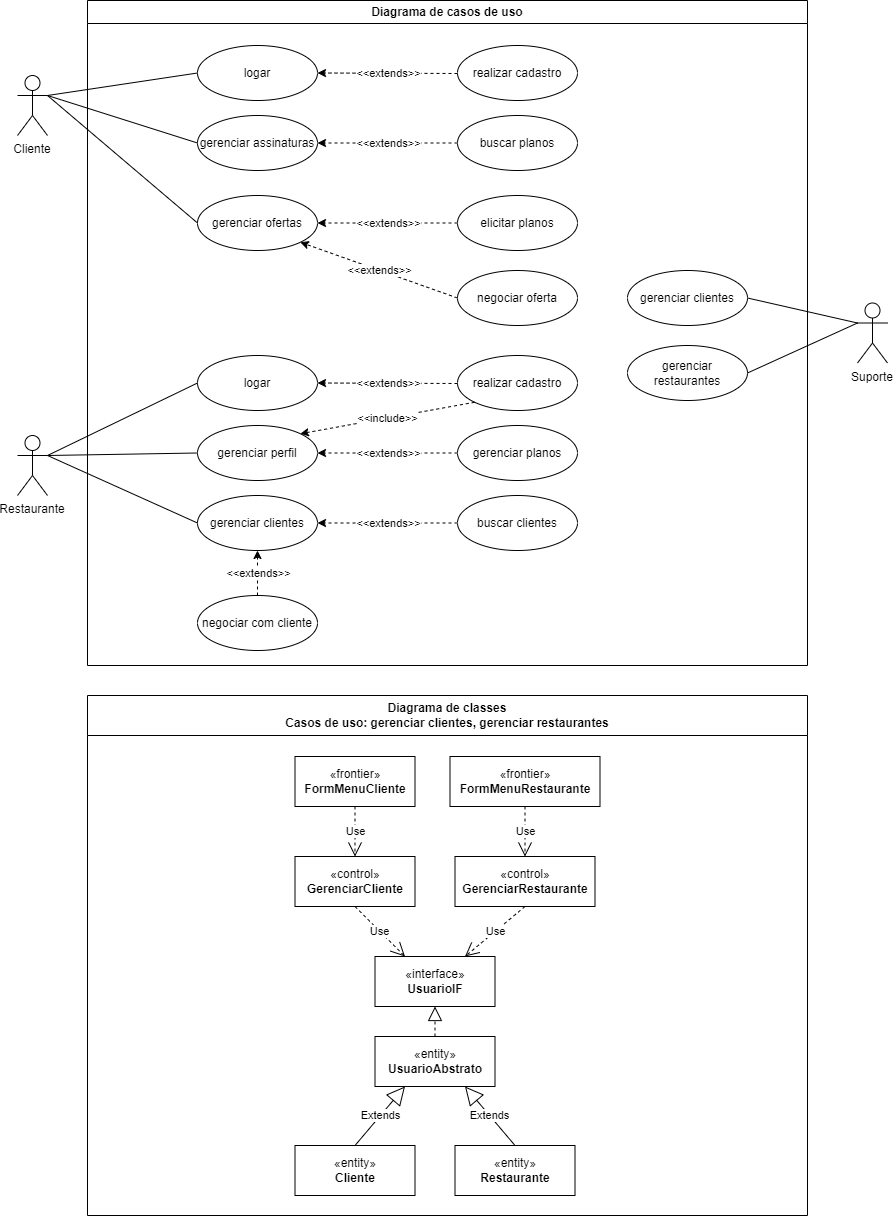

The diagram above was exported from draw.io. Its source (the exported page's mxGraphModel, read from the mxfile embedded in the PNG):
<mxGraphModel dx="880" dy="468" grid="1" gridSize="10" guides="1" tooltips="1" connect="1" arrows="1" fold="1" page="1" pageScale="1" pageWidth="827" pageHeight="1169" math="0" shadow="0">
  <root>
    <mxCell id="0" />
    <mxCell id="1" parent="0" />
    <mxCell id="2" value="Diagrama de casos de uso" style="swimlane;whiteSpace=wrap;html=1;" vertex="1" parent="1">
      <mxGeometry x="110" y="45" width="720" height="665" as="geometry" />
    </mxCell>
    <mxCell id="3" value="logar" style="ellipse;whiteSpace=wrap;html=1;" vertex="1" parent="2">
      <mxGeometry x="110" y="45" width="120" height="55" as="geometry" />
    </mxCell>
    <mxCell id="4" value="gerenciar assinaturas" style="ellipse;whiteSpace=wrap;html=1;" vertex="1" parent="2">
      <mxGeometry x="110" y="115" width="120" height="55" as="geometry" />
    </mxCell>
    <mxCell id="5" value="realizar cadastro" style="ellipse;whiteSpace=wrap;html=1;" vertex="1" parent="2">
      <mxGeometry x="370" y="45" width="120" height="55" as="geometry" />
    </mxCell>
    <mxCell id="6" value="gerenciar ofertas" style="ellipse;whiteSpace=wrap;html=1;" vertex="1" parent="2">
      <mxGeometry x="110" y="195" width="120" height="55" as="geometry" />
    </mxCell>
    <mxCell id="7" value="buscar planos" style="ellipse;whiteSpace=wrap;html=1;" vertex="1" parent="2">
      <mxGeometry x="370" y="115" width="120" height="55" as="geometry" />
    </mxCell>
    <mxCell id="8" value="" style="endArrow=classic;html=1;rounded=0;entryX=1;entryY=0.5;entryDx=0;entryDy=0;dashed=1;exitX=0;exitY=0.5;exitDx=0;exitDy=0;" edge="1" parent="2" source="7" target="4">
      <mxGeometry relative="1" as="geometry">
        <mxPoint x="380" y="195" as="sourcePoint" />
        <mxPoint x="270" y="195" as="targetPoint" />
      </mxGeometry>
    </mxCell>
    <mxCell id="9" value="&amp;lt;&amp;lt;extends&amp;gt;&amp;gt;" style="edgeLabel;resizable=0;html=1;align=center;verticalAlign=middle;" connectable="0" vertex="1" parent="8">
      <mxGeometry relative="1" as="geometry" />
    </mxCell>
    <mxCell id="10" value="elicitar planos" style="ellipse;whiteSpace=wrap;html=1;" vertex="1" parent="2">
      <mxGeometry x="370" y="195" width="120" height="55" as="geometry" />
    </mxCell>
    <mxCell id="11" value="" style="endArrow=classic;html=1;rounded=0;entryX=1;entryY=0.5;entryDx=0;entryDy=0;dashed=1;exitX=0;exitY=0.5;exitDx=0;exitDy=0;" edge="1" parent="2" source="10" target="6">
      <mxGeometry relative="1" as="geometry">
        <mxPoint x="390" y="295" as="sourcePoint" />
        <mxPoint x="280" y="295" as="targetPoint" />
      </mxGeometry>
    </mxCell>
    <mxCell id="12" value="&amp;lt;&amp;lt;extends&amp;gt;&amp;gt;" style="edgeLabel;resizable=0;html=1;align=center;verticalAlign=middle;" connectable="0" vertex="1" parent="11">
      <mxGeometry relative="1" as="geometry" />
    </mxCell>
    <mxCell id="13" value="negociar oferta" style="ellipse;whiteSpace=wrap;html=1;" vertex="1" parent="2">
      <mxGeometry x="370" y="270" width="120" height="55" as="geometry" />
    </mxCell>
    <mxCell id="14" value="" style="endArrow=classic;html=1;rounded=0;entryX=1;entryY=1;entryDx=0;entryDy=0;dashed=1;exitX=0;exitY=0.5;exitDx=0;exitDy=0;" edge="1" parent="2" source="13" target="6">
      <mxGeometry relative="1" as="geometry">
        <mxPoint x="359" y="302" as="sourcePoint" />
        <mxPoint x="249" y="302" as="targetPoint" />
      </mxGeometry>
    </mxCell>
    <mxCell id="15" value="&amp;lt;&amp;lt;extends&amp;gt;&amp;gt;" style="edgeLabel;resizable=0;html=1;align=center;verticalAlign=middle;" connectable="0" vertex="1" parent="14">
      <mxGeometry relative="1" as="geometry" />
    </mxCell>
    <mxCell id="16" value="logar" style="ellipse;whiteSpace=wrap;html=1;" vertex="1" parent="2">
      <mxGeometry x="110" y="355" width="120" height="55" as="geometry" />
    </mxCell>
    <mxCell id="17" value="realizar cadastro" style="ellipse;whiteSpace=wrap;html=1;" vertex="1" parent="2">
      <mxGeometry x="370" y="355" width="120" height="55" as="geometry" />
    </mxCell>
    <mxCell id="18" value="" style="endArrow=classic;html=1;rounded=0;entryX=1;entryY=0.5;entryDx=0;entryDy=0;dashed=1;" edge="1" parent="2" target="16">
      <mxGeometry relative="1" as="geometry">
        <mxPoint x="370" y="383" as="sourcePoint" />
        <mxPoint x="350" y="505" as="targetPoint" />
      </mxGeometry>
    </mxCell>
    <mxCell id="19" value="&amp;lt;&amp;lt;extends&amp;gt;&amp;gt;" style="edgeLabel;resizable=0;html=1;align=center;verticalAlign=middle;" connectable="0" vertex="1" parent="18">
      <mxGeometry relative="1" as="geometry" />
    </mxCell>
    <mxCell id="20" value="gerenciar perfil" style="ellipse;whiteSpace=wrap;html=1;" vertex="1" parent="2">
      <mxGeometry x="110" y="425" width="120" height="55" as="geometry" />
    </mxCell>
    <mxCell id="21" value="gerenciar planos" style="ellipse;whiteSpace=wrap;html=1;" vertex="1" parent="2">
      <mxGeometry x="370" y="425" width="120" height="55" as="geometry" />
    </mxCell>
    <mxCell id="22" value="" style="endArrow=classic;html=1;rounded=0;entryX=1;entryY=0.5;entryDx=0;entryDy=0;dashed=1;exitX=0;exitY=0.5;exitDx=0;exitDy=0;" edge="1" parent="2" source="21" target="20">
      <mxGeometry relative="1" as="geometry">
        <mxPoint x="370" y="435" as="sourcePoint" />
        <mxPoint x="260" y="435" as="targetPoint" />
      </mxGeometry>
    </mxCell>
    <mxCell id="23" value="&amp;lt;&amp;lt;extends&amp;gt;&amp;gt;" style="edgeLabel;resizable=0;html=1;align=center;verticalAlign=middle;" connectable="0" vertex="1" parent="22">
      <mxGeometry relative="1" as="geometry" />
    </mxCell>
    <mxCell id="24" value="negociar com cliente" style="ellipse;whiteSpace=wrap;html=1;" vertex="1" parent="2">
      <mxGeometry x="110" y="595" width="120" height="55" as="geometry" />
    </mxCell>
    <mxCell id="25" value="" style="endArrow=classic;html=1;rounded=0;entryX=0.5;entryY=1;entryDx=0;entryDy=0;dashed=1;exitX=0.5;exitY=0;exitDx=0;exitDy=0;" edge="1" parent="2" source="24" target="27">
      <mxGeometry relative="1" as="geometry">
        <mxPoint x="359" y="682" as="sourcePoint" />
        <mxPoint x="230" y="662.5" as="targetPoint" />
      </mxGeometry>
    </mxCell>
    <mxCell id="26" value="&amp;lt;&amp;lt;extends&amp;gt;&amp;gt;" style="edgeLabel;resizable=0;html=1;align=center;verticalAlign=middle;" connectable="0" vertex="1" parent="25">
      <mxGeometry relative="1" as="geometry" />
    </mxCell>
    <mxCell id="27" value="gerenciar clientes" style="ellipse;whiteSpace=wrap;html=1;" vertex="1" parent="2">
      <mxGeometry x="110" y="495" width="120" height="55" as="geometry" />
    </mxCell>
    <mxCell id="28" value="" style="endArrow=classic;html=1;rounded=0;entryX=1;entryY=0.5;entryDx=0;entryDy=0;dashed=1;exitX=0;exitY=0.5;exitDx=0;exitDy=0;" edge="1" parent="2" source="30" target="27">
      <mxGeometry relative="1" as="geometry">
        <mxPoint x="370" y="405" as="sourcePoint" />
        <mxPoint x="260" y="405" as="targetPoint" />
      </mxGeometry>
    </mxCell>
    <mxCell id="29" value="&amp;lt;&amp;lt;extends&amp;gt;&amp;gt;" style="edgeLabel;resizable=0;html=1;align=center;verticalAlign=middle;" connectable="0" vertex="1" parent="28">
      <mxGeometry relative="1" as="geometry" />
    </mxCell>
    <mxCell id="30" value="buscar clientes" style="ellipse;whiteSpace=wrap;html=1;" vertex="1" parent="2">
      <mxGeometry x="370" y="495" width="120" height="55" as="geometry" />
    </mxCell>
    <mxCell id="31" value="" style="endArrow=classic;html=1;rounded=0;entryX=1;entryY=0;entryDx=0;entryDy=0;dashed=1;exitX=0;exitY=1;exitDx=0;exitDy=0;" edge="1" parent="2" source="17" target="20">
      <mxGeometry relative="1" as="geometry">
        <mxPoint x="345" y="325" as="sourcePoint" />
        <mxPoint x="235" y="325" as="targetPoint" />
      </mxGeometry>
    </mxCell>
    <mxCell id="32" value="&amp;lt;&amp;lt;include&amp;gt;&amp;gt;" style="edgeLabel;resizable=0;html=1;align=center;verticalAlign=middle;" connectable="0" vertex="1" parent="31">
      <mxGeometry relative="1" as="geometry" />
    </mxCell>
    <mxCell id="33" value="gerenciar clientes" style="ellipse;whiteSpace=wrap;html=1;" vertex="1" parent="2">
      <mxGeometry x="540" y="270" width="120" height="55" as="geometry" />
    </mxCell>
    <mxCell id="34" value="gerenciar restaurantes" style="ellipse;whiteSpace=wrap;html=1;" vertex="1" parent="2">
      <mxGeometry x="540" y="345" width="120" height="55" as="geometry" />
    </mxCell>
    <mxCell id="35" value="Cliente" style="shape=umlActor;verticalLabelPosition=bottom;verticalAlign=top;html=1;outlineConnect=0;whiteSpace=wrap;" vertex="1" parent="1">
      <mxGeometry x="40" y="120" width="30" height="60" as="geometry" />
    </mxCell>
    <mxCell id="36" value="Suporte" style="shape=umlActor;verticalLabelPosition=bottom;verticalAlign=top;html=1;outlineConnect=0;whiteSpace=wrap;" vertex="1" parent="1">
      <mxGeometry x="880" y="347.5" width="30" height="60" as="geometry" />
    </mxCell>
    <mxCell id="37" value="" style="endArrow=none;html=1;rounded=0;exitX=1;exitY=0.3333333333333333;exitDx=0;exitDy=0;exitPerimeter=0;entryX=0;entryY=0.5;entryDx=0;entryDy=0;" edge="1" source="35" target="3" parent="1">
      <mxGeometry width="50" height="50" relative="1" as="geometry">
        <mxPoint x="80" y="160" as="sourcePoint" />
        <mxPoint x="130" y="110" as="targetPoint" />
      </mxGeometry>
    </mxCell>
    <mxCell id="38" value="" style="endArrow=none;html=1;rounded=0;entryX=0;entryY=0.5;entryDx=0;entryDy=0;exitX=1;exitY=0.3333333333333333;exitDx=0;exitDy=0;exitPerimeter=0;" edge="1" source="35" target="4" parent="1">
      <mxGeometry width="50" height="50" relative="1" as="geometry">
        <mxPoint x="80" y="170" as="sourcePoint" />
        <mxPoint x="130" y="90" as="targetPoint" />
      </mxGeometry>
    </mxCell>
    <mxCell id="39" value="" style="endArrow=classic;html=1;rounded=0;entryX=1;entryY=0.5;entryDx=0;entryDy=0;dashed=1;" edge="1" target="3" parent="1">
      <mxGeometry relative="1" as="geometry">
        <mxPoint x="480" y="118" as="sourcePoint" />
        <mxPoint x="460" y="240" as="targetPoint" />
      </mxGeometry>
    </mxCell>
    <mxCell id="40" value="&amp;lt;&amp;lt;extends&amp;gt;&amp;gt;" style="edgeLabel;resizable=0;html=1;align=center;verticalAlign=middle;" connectable="0" vertex="1" parent="39">
      <mxGeometry relative="1" as="geometry" />
    </mxCell>
    <mxCell id="41" value="" style="endArrow=none;html=1;rounded=0;entryX=0;entryY=0.5;entryDx=0;entryDy=0;exitX=1;exitY=0.3333333333333333;exitDx=0;exitDy=0;exitPerimeter=0;" edge="1" source="35" target="6" parent="1">
      <mxGeometry width="50" height="50" relative="1" as="geometry">
        <mxPoint x="60" y="210" as="sourcePoint" />
        <mxPoint x="210" y="258" as="targetPoint" />
      </mxGeometry>
    </mxCell>
    <mxCell id="42" value="Restaurante" style="shape=umlActor;verticalLabelPosition=bottom;verticalAlign=top;html=1;outlineConnect=0;whiteSpace=wrap;" vertex="1" parent="1">
      <mxGeometry x="40" y="480" width="30" height="60" as="geometry" />
    </mxCell>
    <mxCell id="43" value="" style="endArrow=none;html=1;rounded=0;entryX=0;entryY=0.5;entryDx=0;entryDy=0;exitX=1;exitY=0.3333333333333333;exitDx=0;exitDy=0;exitPerimeter=0;" edge="1" source="42" target="16" parent="1">
      <mxGeometry width="50" height="50" relative="1" as="geometry">
        <mxPoint x="50" y="363.5" as="sourcePoint" />
        <mxPoint x="200" y="491.5" as="targetPoint" />
      </mxGeometry>
    </mxCell>
    <mxCell id="44" value="" style="endArrow=none;html=1;rounded=0;entryX=0;entryY=0.5;entryDx=0;entryDy=0;exitX=1;exitY=0.3333333333333333;exitDx=0;exitDy=0;exitPerimeter=0;" edge="1" source="42" target="27" parent="1">
      <mxGeometry width="50" height="50" relative="1" as="geometry">
        <mxPoint x="80" y="542" as="sourcePoint" />
        <mxPoint x="230" y="470" as="targetPoint" />
      </mxGeometry>
    </mxCell>
    <mxCell id="45" value="" style="endArrow=none;html=1;rounded=0;entryX=0;entryY=0.5;entryDx=0;entryDy=0;exitX=1;exitY=0.3333333333333333;exitDx=0;exitDy=0;exitPerimeter=0;" edge="1" source="42" target="20" parent="1">
      <mxGeometry width="50" height="50" relative="1" as="geometry">
        <mxPoint x="80" y="530" as="sourcePoint" />
        <mxPoint x="220" y="540" as="targetPoint" />
      </mxGeometry>
    </mxCell>
    <mxCell id="46" value="" style="endArrow=none;html=1;rounded=0;entryX=0;entryY=0.3333333333333333;entryDx=0;entryDy=0;exitX=1;exitY=0.5;exitDx=0;exitDy=0;entryPerimeter=0;" edge="1" source="33" target="36" parent="1">
      <mxGeometry width="50" height="50" relative="1" as="geometry">
        <mxPoint x="750" y="340" as="sourcePoint" />
        <mxPoint x="900" y="468" as="targetPoint" />
      </mxGeometry>
    </mxCell>
    <mxCell id="47" value="" style="endArrow=none;html=1;rounded=0;entryX=0;entryY=0.3333333333333333;entryDx=0;entryDy=0;exitX=1;exitY=0.5;exitDx=0;exitDy=0;entryPerimeter=0;" edge="1" source="34" target="36" parent="1">
      <mxGeometry width="50" height="50" relative="1" as="geometry">
        <mxPoint x="780" y="353" as="sourcePoint" />
        <mxPoint x="890" y="378" as="targetPoint" />
      </mxGeometry>
    </mxCell>
    <mxCell id="48" value="Diagrama de classes&lt;br&gt;Casos de uso: gerenciar clientes, gerenciar restaurantes" style="swimlane;whiteSpace=wrap;html=1;startSize=40;" vertex="1" parent="1">
      <mxGeometry x="110" y="740" width="720" height="520" as="geometry" />
    </mxCell>
    <mxCell id="49" value="«frontier»&lt;br&gt;&lt;b&gt;FormMenuCliente&lt;/b&gt;" style="html=1;whiteSpace=wrap;" vertex="1" parent="48">
      <mxGeometry x="207.5" y="61" width="120" height="50" as="geometry" />
    </mxCell>
    <mxCell id="50" value="«control»&lt;br&gt;&lt;b&gt;GerenciarCliente&lt;/b&gt;" style="html=1;whiteSpace=wrap;" vertex="1" parent="48">
      <mxGeometry x="207.5" y="161" width="120" height="50" as="geometry" />
    </mxCell>
    <mxCell id="51" value="«interface»&lt;br&gt;&lt;b&gt;UsuarioIF&lt;/b&gt;" style="html=1;whiteSpace=wrap;" vertex="1" parent="48">
      <mxGeometry x="287.5" y="261" width="120" height="50" as="geometry" />
    </mxCell>
    <mxCell id="52" value="«entity»&lt;br&gt;&lt;b&gt;UsuarioAbstrato&lt;/b&gt;" style="html=1;whiteSpace=wrap;" vertex="1" parent="48">
      <mxGeometry x="287.5" y="341" width="120" height="50" as="geometry" />
    </mxCell>
    <mxCell id="53" value="«entity»&lt;br&gt;&lt;b&gt;Cliente&lt;/b&gt;" style="html=1;whiteSpace=wrap;" vertex="1" parent="48">
      <mxGeometry x="207.5" y="450" width="120" height="50" as="geometry" />
    </mxCell>
    <mxCell id="54" value="«entity»&lt;br&gt;&lt;b&gt;Restaurante&lt;/b&gt;" style="html=1;whiteSpace=wrap;" vertex="1" parent="48">
      <mxGeometry x="367.5" y="450" width="120" height="50" as="geometry" />
    </mxCell>
    <mxCell id="55" value="Extends" style="endArrow=block;endSize=16;endFill=0;html=1;rounded=0;exitX=0.5;exitY=0;exitDx=0;exitDy=0;entryX=0.25;entryY=1;entryDx=0;entryDy=0;" edge="1" parent="48" source="53" target="52">
      <mxGeometry width="160" relative="1" as="geometry">
        <mxPoint x="227.5" y="411" as="sourcePoint" />
        <mxPoint x="317.5" y="381" as="targetPoint" />
      </mxGeometry>
    </mxCell>
    <mxCell id="56" value="Extends" style="endArrow=block;endSize=16;endFill=0;html=1;rounded=0;exitX=0.5;exitY=0;exitDx=0;exitDy=0;entryX=0.75;entryY=1;entryDx=0;entryDy=0;" edge="1" parent="48" source="54" target="52">
      <mxGeometry width="160" relative="1" as="geometry">
        <mxPoint x="287.5" y="451" as="sourcePoint" />
        <mxPoint x="327.5" y="401" as="targetPoint" />
      </mxGeometry>
    </mxCell>
    <mxCell id="57" value="«frontier»&lt;br&gt;&lt;b&gt;FormMenuRestaurante&lt;/b&gt;" style="html=1;whiteSpace=wrap;" vertex="1" parent="48">
      <mxGeometry x="362.5" y="61" width="150" height="50" as="geometry" />
    </mxCell>
    <mxCell id="58" value="" style="endArrow=block;dashed=1;endFill=0;endSize=12;html=1;rounded=0;exitX=0.5;exitY=0;exitDx=0;exitDy=0;entryX=0.5;entryY=1;entryDx=0;entryDy=0;" edge="1" parent="48" source="52" target="51">
      <mxGeometry width="160" relative="1" as="geometry">
        <mxPoint x="457.5" y="281" as="sourcePoint" />
        <mxPoint x="507.5" y="331" as="targetPoint" />
      </mxGeometry>
    </mxCell>
    <mxCell id="59" value="Use" style="endArrow=open;endSize=12;dashed=1;html=1;rounded=0;exitX=0.5;exitY=1;exitDx=0;exitDy=0;entryX=0.25;entryY=0;entryDx=0;entryDy=0;" edge="1" parent="48" source="50" target="51">
      <mxGeometry width="160" relative="1" as="geometry">
        <mxPoint x="447.5" y="241" as="sourcePoint" />
        <mxPoint x="607.5" y="241" as="targetPoint" />
      </mxGeometry>
    </mxCell>
    <mxCell id="60" value="Use" style="endArrow=open;endSize=12;dashed=1;html=1;rounded=0;exitX=0.5;exitY=1;exitDx=0;exitDy=0;entryX=0.5;entryY=0;entryDx=0;entryDy=0;" edge="1" parent="48" source="57" target="62">
      <mxGeometry width="160" relative="1" as="geometry">
        <mxPoint x="477.5" y="161" as="sourcePoint" />
        <mxPoint x="477.5" y="211" as="targetPoint" />
      </mxGeometry>
    </mxCell>
    <mxCell id="61" value="Use" style="endArrow=open;endSize=12;dashed=1;html=1;rounded=0;exitX=0.5;exitY=1;exitDx=0;exitDy=0;entryX=0.5;entryY=0;entryDx=0;entryDy=0;" edge="1" parent="48" source="49" target="50">
      <mxGeometry width="160" relative="1" as="geometry">
        <mxPoint x="452.5" y="121" as="sourcePoint" />
        <mxPoint x="387.5" y="171" as="targetPoint" />
      </mxGeometry>
    </mxCell>
    <mxCell id="62" value="«control»&lt;br&gt;&lt;b&gt;GerenciarRestaurante&lt;/b&gt;" style="html=1;whiteSpace=wrap;" vertex="1" parent="48">
      <mxGeometry x="367.5" y="161" width="140" height="50" as="geometry" />
    </mxCell>
    <mxCell id="63" value="Use" style="endArrow=open;endSize=12;dashed=1;html=1;rounded=0;exitX=0.5;exitY=1;exitDx=0;exitDy=0;entryX=0.75;entryY=0;entryDx=0;entryDy=0;" edge="1" parent="48" source="62" target="51">
      <mxGeometry width="160" relative="1" as="geometry">
        <mxPoint x="457.5" y="241" as="sourcePoint" />
        <mxPoint x="457.5" y="291" as="targetPoint" />
      </mxGeometry>
    </mxCell>
  </root>
</mxGraphModel>